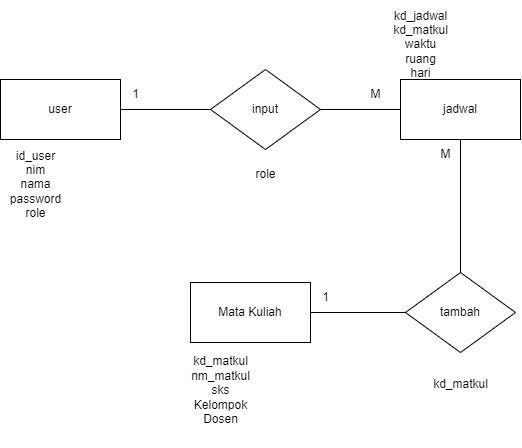

The diagram above was exported from draw.io. Its source (the exported page's mxGraphModel, read from the mxfile embedded in the PNG):
<mxGraphModel dx="1244" dy="482" grid="1" gridSize="10" guides="1" tooltips="1" connect="1" arrows="1" fold="1" page="1" pageScale="1" pageWidth="827" pageHeight="1169" math="0" shadow="0">
  <root>
    <mxCell id="0" />
    <mxCell id="1" parent="0" />
    <mxCell id="cQgHHxZMhIMTc_SFzwmG-2" value="user" style="rounded=0;whiteSpace=wrap;html=1;" parent="1" vertex="1">
      <mxGeometry x="140" y="180" width="120" height="60" as="geometry" />
    </mxCell>
    <mxCell id="cQgHHxZMhIMTc_SFzwmG-3" value="id_user&lt;div&gt;nim&lt;/div&gt;&lt;div&gt;nama&lt;/div&gt;&lt;div&gt;&lt;div&gt;password&lt;/div&gt;&lt;/div&gt;&lt;div&gt;role&lt;/div&gt;" style="text;html=1;align=center;verticalAlign=middle;resizable=0;points=[];autosize=1;strokeColor=none;fillColor=none;" parent="1" vertex="1">
      <mxGeometry x="140" y="240" width="70" height="90" as="geometry" />
    </mxCell>
    <mxCell id="cQgHHxZMhIMTc_SFzwmG-5" value="input" style="rhombus;whiteSpace=wrap;html=1;" parent="1" vertex="1">
      <mxGeometry x="350" y="170" width="110" height="80" as="geometry" />
    </mxCell>
    <mxCell id="cQgHHxZMhIMTc_SFzwmG-6" value="jadwal" style="rounded=0;whiteSpace=wrap;html=1;" parent="1" vertex="1">
      <mxGeometry x="540" y="180" width="120" height="60" as="geometry" />
    </mxCell>
    <mxCell id="cQgHHxZMhIMTc_SFzwmG-7" value="" style="endArrow=none;html=1;rounded=0;exitX=1;exitY=0.5;exitDx=0;exitDy=0;entryX=0;entryY=0.5;entryDx=0;entryDy=0;" parent="1" source="cQgHHxZMhIMTc_SFzwmG-2" target="cQgHHxZMhIMTc_SFzwmG-5" edge="1">
      <mxGeometry width="50" height="50" relative="1" as="geometry">
        <mxPoint x="390" y="270" as="sourcePoint" />
        <mxPoint x="440" y="220" as="targetPoint" />
      </mxGeometry>
    </mxCell>
    <mxCell id="cQgHHxZMhIMTc_SFzwmG-8" value="" style="endArrow=none;html=1;rounded=0;entryX=0;entryY=0.5;entryDx=0;entryDy=0;exitX=1;exitY=0.5;exitDx=0;exitDy=0;" parent="1" source="cQgHHxZMhIMTc_SFzwmG-5" target="cQgHHxZMhIMTc_SFzwmG-6" edge="1">
      <mxGeometry width="50" height="50" relative="1" as="geometry">
        <mxPoint x="414" y="310" as="sourcePoint" />
        <mxPoint x="464" y="260" as="targetPoint" />
      </mxGeometry>
    </mxCell>
    <mxCell id="cQgHHxZMhIMTc_SFzwmG-9" value="&lt;div&gt;kd_jadwal&lt;/div&gt;&lt;div&gt;kd_matkul&lt;br&gt;&lt;div&gt;waktu&lt;/div&gt;&lt;div&gt;ruang&lt;/div&gt;&lt;div&gt;hari&lt;/div&gt;&lt;/div&gt;" style="text;html=1;align=center;verticalAlign=middle;resizable=0;points=[];autosize=1;strokeColor=none;fillColor=none;" parent="1" vertex="1">
      <mxGeometry x="520" y="100" width="80" height="90" as="geometry" />
    </mxCell>
    <mxCell id="cQgHHxZMhIMTc_SFzwmG-11" value="1" style="text;html=1;align=center;verticalAlign=middle;resizable=0;points=[];autosize=1;strokeColor=none;fillColor=none;" parent="1" vertex="1">
      <mxGeometry x="260" y="180" width="30" height="30" as="geometry" />
    </mxCell>
    <mxCell id="cQgHHxZMhIMTc_SFzwmG-12" value="M" style="text;html=1;align=center;verticalAlign=middle;resizable=0;points=[];autosize=1;strokeColor=none;fillColor=none;" parent="1" vertex="1">
      <mxGeometry x="500" y="180" width="30" height="30" as="geometry" />
    </mxCell>
    <mxCell id="cQgHHxZMhIMTc_SFzwmG-20" value="Mata Kuliah" style="rounded=0;whiteSpace=wrap;html=1;" parent="1" vertex="1">
      <mxGeometry x="330" y="383" width="120" height="60" as="geometry" />
    </mxCell>
    <mxCell id="cQgHHxZMhIMTc_SFzwmG-22" value="tambah" style="rhombus;whiteSpace=wrap;html=1;" parent="1" vertex="1">
      <mxGeometry x="545" y="373" width="110" height="80" as="geometry" />
    </mxCell>
    <mxCell id="cQgHHxZMhIMTc_SFzwmG-23" value="" style="endArrow=none;html=1;rounded=0;exitX=1;exitY=0.5;exitDx=0;exitDy=0;entryX=0;entryY=0.5;entryDx=0;entryDy=0;" parent="1" source="cQgHHxZMhIMTc_SFzwmG-20" target="cQgHHxZMhIMTc_SFzwmG-22" edge="1">
      <mxGeometry width="50" height="50" relative="1" as="geometry">
        <mxPoint x="585" y="410" as="sourcePoint" />
        <mxPoint x="635" y="360" as="targetPoint" />
      </mxGeometry>
    </mxCell>
    <mxCell id="cQgHHxZMhIMTc_SFzwmG-24" value="1" style="text;html=1;align=center;verticalAlign=middle;resizable=0;points=[];autosize=1;strokeColor=none;fillColor=none;" parent="1" vertex="1">
      <mxGeometry x="450" y="383" width="30" height="30" as="geometry" />
    </mxCell>
    <mxCell id="cQgHHxZMhIMTc_SFzwmG-25" value="" style="endArrow=none;html=1;rounded=0;entryX=0.5;entryY=0;entryDx=0;entryDy=0;exitX=0.5;exitY=1;exitDx=0;exitDy=0;" parent="1" source="cQgHHxZMhIMTc_SFzwmG-6" target="cQgHHxZMhIMTc_SFzwmG-22" edge="1">
      <mxGeometry width="50" height="50" relative="1" as="geometry">
        <mxPoint x="440" y="290" as="sourcePoint" />
        <mxPoint x="490" y="240" as="targetPoint" />
      </mxGeometry>
    </mxCell>
    <mxCell id="cQgHHxZMhIMTc_SFzwmG-26" value="&lt;div&gt;kd_matkul&lt;/div&gt;&lt;div&gt;nm_matkul&lt;/div&gt;&lt;div&gt;sks&lt;/div&gt;&lt;div&gt;Kelompok&lt;/div&gt;&lt;div&gt;Dosen&lt;/div&gt;&lt;div&gt;&lt;br&gt;&lt;/div&gt;" style="text;html=1;align=center;verticalAlign=middle;resizable=0;points=[];autosize=1;strokeColor=none;fillColor=none;" parent="1" vertex="1">
      <mxGeometry x="320" y="448" width="80" height="100" as="geometry" />
    </mxCell>
    <mxCell id="cQgHHxZMhIMTc_SFzwmG-27" value="M" style="text;html=1;align=center;verticalAlign=middle;resizable=0;points=[];autosize=1;strokeColor=none;fillColor=none;" parent="1" vertex="1">
      <mxGeometry x="570" y="240" width="30" height="30" as="geometry" />
    </mxCell>
    <mxCell id="cQgHHxZMhIMTc_SFzwmG-28" value="role" style="text;html=1;align=center;verticalAlign=middle;resizable=0;points=[];autosize=1;strokeColor=none;fillColor=none;" parent="1" vertex="1">
      <mxGeometry x="385" y="260" width="40" height="30" as="geometry" />
    </mxCell>
    <mxCell id="cQgHHxZMhIMTc_SFzwmG-29" value="kd_matkul" style="text;html=1;align=center;verticalAlign=middle;resizable=0;points=[];autosize=1;strokeColor=none;fillColor=none;" parent="1" vertex="1">
      <mxGeometry x="560" y="470" width="80" height="30" as="geometry" />
    </mxCell>
  </root>
</mxGraphModel>